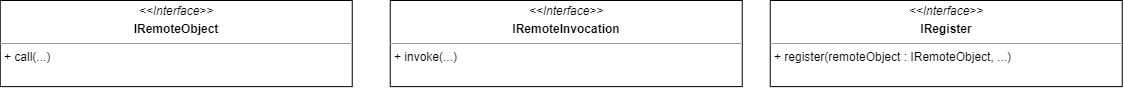

The diagram above was exported from draw.io. Its source (the exported page's mxGraphModel, read from the mxfile embedded in the PNG):
<mxGraphModel dx="6638" dy="2083" grid="1" gridSize="10" guides="1" tooltips="1" connect="1" arrows="1" fold="1" page="1" pageScale="1" pageWidth="827" pageHeight="1169" math="0" shadow="0">
  <root>
    <mxCell id="0" />
    <mxCell id="1" parent="0" />
    <mxCell id="2" value="&lt;p style=&quot;margin:0px;margin-top:4px;text-align:center;&quot;&gt;&lt;i&gt;&amp;lt;&amp;lt;Interface&lt;/i&gt;&lt;i style=&quot;background-color: initial;&quot;&gt;&amp;gt;&amp;gt;&lt;/i&gt;&lt;/p&gt;&lt;p style=&quot;margin:0px;margin-top:4px;text-align:center;&quot;&gt;&lt;b&gt;IRemoteObject&lt;/b&gt;&lt;/p&gt;&lt;hr size=&quot;1&quot;&gt;&lt;p style=&quot;margin: 0px 0px 0px 4px;&quot;&gt;+ call(...)&lt;/p&gt;&lt;p style=&quot;margin: 0px 0px 0px 4px;&quot;&gt;&lt;br&gt;&lt;/p&gt;" style="verticalAlign=top;align=left;overflow=fill;fontSize=12;fontFamily=Helvetica;html=1;" vertex="1" parent="1">
      <mxGeometry x="-1036.25" y="1169" width="352" height="86.12" as="geometry" />
    </mxCell>
    <mxCell id="3" value="&lt;p style=&quot;margin:0px;margin-top:4px;text-align:center;&quot;&gt;&lt;i&gt;&amp;lt;&amp;lt;Interface&lt;/i&gt;&lt;i style=&quot;background-color: initial;&quot;&gt;&amp;gt;&amp;gt;&lt;/i&gt;&lt;/p&gt;&lt;p style=&quot;margin:0px;margin-top:4px;text-align:center;&quot;&gt;&lt;b&gt;IRemoteInvocation&lt;/b&gt;&lt;/p&gt;&lt;hr size=&quot;1&quot;&gt;&lt;p style=&quot;margin: 0px 0px 0px 4px;&quot;&gt;+ invoke(...)&lt;/p&gt;&lt;p style=&quot;margin: 0px 0px 0px 4px;&quot;&gt;&lt;br&gt;&lt;/p&gt;" style="verticalAlign=top;align=left;overflow=fill;fontSize=12;fontFamily=Helvetica;html=1;" vertex="1" parent="1">
      <mxGeometry x="-646.2500000000002" y="1169" width="352" height="86.12" as="geometry" />
    </mxCell>
    <mxCell id="4" value="&lt;p style=&quot;margin:0px;margin-top:4px;text-align:center;&quot;&gt;&lt;i&gt;&amp;lt;&amp;lt;Interface&lt;/i&gt;&lt;i style=&quot;background-color: initial;&quot;&gt;&amp;gt;&amp;gt;&lt;/i&gt;&lt;/p&gt;&lt;p style=&quot;margin:0px;margin-top:4px;text-align:center;&quot;&gt;&lt;b&gt;IRegister&lt;/b&gt;&lt;/p&gt;&lt;hr size=&quot;1&quot;&gt;&lt;p style=&quot;margin: 0px 0px 0px 4px;&quot;&gt;+ register(remoteObject : IRemoteObject, ...)&lt;/p&gt;&lt;p style=&quot;margin: 0px 0px 0px 4px;&quot;&gt;&lt;br&gt;&lt;/p&gt;" style="verticalAlign=top;align=left;overflow=fill;fontSize=12;fontFamily=Helvetica;html=1;" vertex="1" parent="1">
      <mxGeometry x="-266.2500000000002" y="1169" width="352" height="86.12" as="geometry" />
    </mxCell>
  </root>
</mxGraphModel>